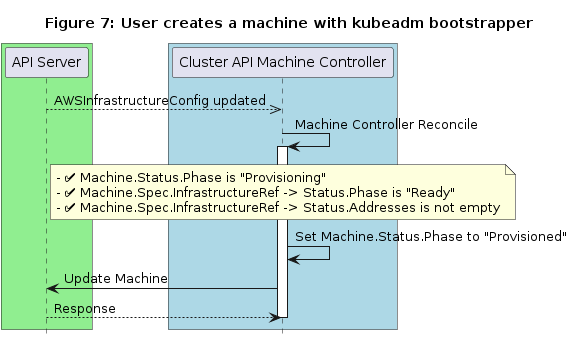

The diagram above was rendered by PlantUML. Its source (embedded in the PNG):
@startuml
title Figure 7: User creates a machine with kubeadm bootstrapper
' -- GROUPS START ---

box #lightgreen
participant "API Server"
end box

box #lightblue
participant "Cluster API Machine Controller"
end box


' -- GROUPS END ---


"API Server"-->>"Cluster API Machine Controller": AWSInfrastructureConfig updated

"Cluster API Machine Controller"-> "Cluster API Machine Controller":Machine Controller Reconcile
activate "Cluster API Machine Controller"

note over "Cluster API Machine Controller": - ✅ Machine.Status.Phase is "Provisioning" \n- ✅ Machine.Spec.InfrastructureRef -> Status.Phase is "Ready"\n- ✅ Machine.Spec.InfrastructureRef -> Status.Addresses is not empty

"Cluster API Machine Controller"->"Cluster API Machine Controller": Set Machine.Status.Phase to "Provisioned"

"Cluster API Machine Controller"->"API Server": Update Machine
"Cluster API Machine Controller"<--"API Server": Response

deactivate "Cluster API Machine Controller"

hide footbox
@enduml